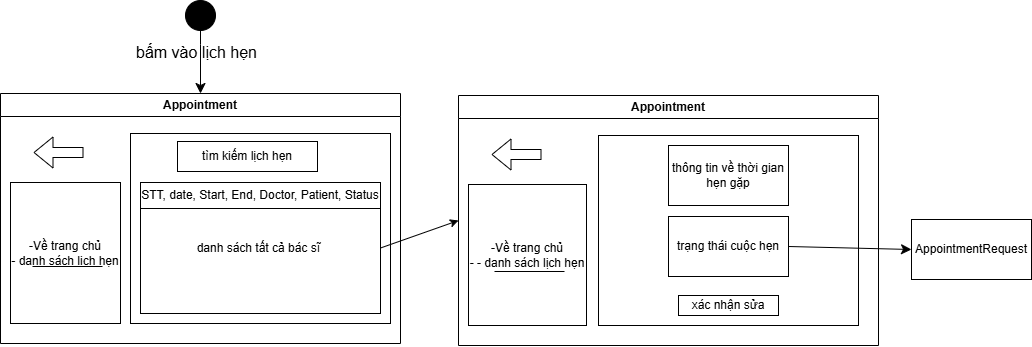

The diagram above was exported from draw.io. Its source (the exported page's mxGraphModel, read from the mxfile embedded in the PNG):
<mxGraphModel dx="764" dy="568" grid="0" gridSize="10" guides="1" tooltips="1" connect="1" arrows="1" fold="1" page="0" pageScale="1" pageWidth="850" pageHeight="1100" math="0" shadow="0">
  <root>
    <mxCell id="0" />
    <mxCell id="1" parent="0" />
    <mxCell id="bZHeHEmEJ9x9G5mYrZiV-1" value="Appointment" style="swimlane;whiteSpace=wrap;html=1;startSize=23;" vertex="1" parent="1">
      <mxGeometry x="8" y="160" width="400" height="250" as="geometry" />
    </mxCell>
    <mxCell id="bZHeHEmEJ9x9G5mYrZiV-2" value="&lt;div&gt;&lt;br&gt;&lt;/div&gt;" style="rounded=0;whiteSpace=wrap;html=1;" vertex="1" parent="bZHeHEmEJ9x9G5mYrZiV-1">
      <mxGeometry x="130" y="40" width="260" height="190" as="geometry" />
    </mxCell>
    <mxCell id="bZHeHEmEJ9x9G5mYrZiV-3" value="&lt;div&gt;-Về trang chủ&lt;/div&gt;&lt;div&gt;- danh sách lịch hẹn&lt;/div&gt;" style="rounded=0;whiteSpace=wrap;html=1;" vertex="1" parent="bZHeHEmEJ9x9G5mYrZiV-1">
      <mxGeometry x="10" y="89" width="110" height="141" as="geometry" />
    </mxCell>
    <mxCell id="bZHeHEmEJ9x9G5mYrZiV-4" value="tìm kiếm lịch hẹn" style="rounded=0;whiteSpace=wrap;html=1;" vertex="1" parent="bZHeHEmEJ9x9G5mYrZiV-1">
      <mxGeometry x="177" y="48" width="140" height="30" as="geometry" />
    </mxCell>
    <mxCell id="bZHeHEmEJ9x9G5mYrZiV-5" value="danh sách tất cả bác sĩ&amp;nbsp;" style="rounded=0;whiteSpace=wrap;html=1;" vertex="1" parent="bZHeHEmEJ9x9G5mYrZiV-1">
      <mxGeometry x="140" y="89" width="240" height="131" as="geometry" />
    </mxCell>
    <mxCell id="bZHeHEmEJ9x9G5mYrZiV-6" value="" style="shape=flexArrow;endArrow=classic;html=1;rounded=0;" edge="1" parent="bZHeHEmEJ9x9G5mYrZiV-1">
      <mxGeometry width="50" height="50" relative="1" as="geometry">
        <mxPoint x="83" y="59" as="sourcePoint" />
        <mxPoint x="33" y="59" as="targetPoint" />
      </mxGeometry>
    </mxCell>
    <mxCell id="bZHeHEmEJ9x9G5mYrZiV-7" value="" style="endArrow=none;html=1;rounded=0;" edge="1" parent="bZHeHEmEJ9x9G5mYrZiV-1">
      <mxGeometry width="50" height="50" relative="1" as="geometry">
        <mxPoint x="32" y="173" as="sourcePoint" />
        <mxPoint x="102" y="173" as="targetPoint" />
      </mxGeometry>
    </mxCell>
    <mxCell id="bZHeHEmEJ9x9G5mYrZiV-12" value="STT, date, Start, End, Doctor, Patient, Status" style="rounded=0;whiteSpace=wrap;html=1;" vertex="1" parent="bZHeHEmEJ9x9G5mYrZiV-1">
      <mxGeometry x="140" y="89" width="240" height="26" as="geometry" />
    </mxCell>
    <mxCell id="bZHeHEmEJ9x9G5mYrZiV-9" value="" style="endArrow=classic;html=1;rounded=0;fontSize=12;startSize=8;endSize=8;curved=1;entryX=0.5;entryY=0;entryDx=0;entryDy=0;exitX=0.5;exitY=1;exitDx=0;exitDy=0;" edge="1" parent="1" source="bZHeHEmEJ9x9G5mYrZiV-10" target="bZHeHEmEJ9x9G5mYrZiV-1">
      <mxGeometry width="50" height="50" relative="1" as="geometry">
        <mxPoint x="208" y="106.99999999999989" as="sourcePoint" />
        <mxPoint x="159" y="394" as="targetPoint" />
        <Array as="points">
          <mxPoint x="208" y="111" />
        </Array>
      </mxGeometry>
    </mxCell>
    <mxCell id="bZHeHEmEJ9x9G5mYrZiV-10" value="" style="ellipse;fillColor=strokeColor;html=1;" vertex="1" parent="1">
      <mxGeometry x="193" y="67" width="30" height="30" as="geometry" />
    </mxCell>
    <mxCell id="bZHeHEmEJ9x9G5mYrZiV-11" value="bấm vào lịch hẹn" style="text;html=1;whiteSpace=wrap;strokeColor=none;fillColor=none;align=center;verticalAlign=middle;rounded=0;fontSize=16;" vertex="1" parent="1">
      <mxGeometry x="103" y="104" width="203" height="30" as="geometry" />
    </mxCell>
    <mxCell id="bZHeHEmEJ9x9G5mYrZiV-25" value="" style="endArrow=classic;html=1;rounded=0;entryX=0;entryY=0.5;entryDx=0;entryDy=0;exitX=1;exitY=0.5;exitDx=0;exitDy=0;" edge="1" parent="1" source="bZHeHEmEJ9x9G5mYrZiV-5" target="bZHeHEmEJ9x9G5mYrZiV-26">
      <mxGeometry width="50" height="50" relative="1" as="geometry">
        <mxPoint x="404" y="317" as="sourcePoint" />
        <mxPoint x="474" y="462" as="targetPoint" />
      </mxGeometry>
    </mxCell>
    <mxCell id="bZHeHEmEJ9x9G5mYrZiV-26" value="Appointment" style="swimlane;whiteSpace=wrap;html=1;startSize=23;" vertex="1" parent="1">
      <mxGeometry x="466" y="162" width="420" height="250" as="geometry" />
    </mxCell>
    <mxCell id="bZHeHEmEJ9x9G5mYrZiV-27" value="&lt;div&gt;-Về trang chủ&lt;/div&gt;&lt;div&gt;-&amp;nbsp;&lt;span style=&quot;background-color: transparent; color: light-dark(rgb(0, 0, 0), rgb(255, 255, 255));&quot;&gt;- danh sách lịch hẹn&lt;/span&gt;&lt;br&gt;&lt;/div&gt;" style="rounded=0;whiteSpace=wrap;html=1;" vertex="1" parent="bZHeHEmEJ9x9G5mYrZiV-26">
      <mxGeometry x="10" y="89" width="118" height="141" as="geometry" />
    </mxCell>
    <mxCell id="bZHeHEmEJ9x9G5mYrZiV-28" value="" style="shape=flexArrow;endArrow=classic;html=1;rounded=0;" edge="1" parent="bZHeHEmEJ9x9G5mYrZiV-26">
      <mxGeometry width="50" height="50" relative="1" as="geometry">
        <mxPoint x="83" y="59" as="sourcePoint" />
        <mxPoint x="33" y="59" as="targetPoint" />
      </mxGeometry>
    </mxCell>
    <mxCell id="bZHeHEmEJ9x9G5mYrZiV-29" value="" style="endArrow=none;html=1;rounded=0;" edge="1" parent="bZHeHEmEJ9x9G5mYrZiV-26">
      <mxGeometry width="50" height="50" relative="1" as="geometry">
        <mxPoint x="36" y="176" as="sourcePoint" />
        <mxPoint x="106" y="176" as="targetPoint" />
      </mxGeometry>
    </mxCell>
    <mxCell id="bZHeHEmEJ9x9G5mYrZiV-30" value="&lt;div&gt;&lt;br&gt;&lt;/div&gt;" style="rounded=0;whiteSpace=wrap;html=1;" vertex="1" parent="bZHeHEmEJ9x9G5mYrZiV-26">
      <mxGeometry x="140" y="40" width="260" height="190" as="geometry" />
    </mxCell>
    <mxCell id="bZHeHEmEJ9x9G5mYrZiV-31" value="thông tin về thời gian hẹn gặp" style="rounded=0;whiteSpace=wrap;html=1;" vertex="1" parent="bZHeHEmEJ9x9G5mYrZiV-26">
      <mxGeometry x="210" y="50" width="120" height="60" as="geometry" />
    </mxCell>
    <mxCell id="bZHeHEmEJ9x9G5mYrZiV-32" value="trạng thái cuộc hẹn" style="rounded=0;whiteSpace=wrap;html=1;" vertex="1" parent="bZHeHEmEJ9x9G5mYrZiV-26">
      <mxGeometry x="210" y="121" width="120" height="60" as="geometry" />
    </mxCell>
    <mxCell id="bZHeHEmEJ9x9G5mYrZiV-34" value="xác nhận sửa" style="rounded=0;whiteSpace=wrap;html=1;" vertex="1" parent="bZHeHEmEJ9x9G5mYrZiV-26">
      <mxGeometry x="220" y="200" width="100" height="20" as="geometry" />
    </mxCell>
    <mxCell id="bZHeHEmEJ9x9G5mYrZiV-33" value="AppointmentRequest" style="rounded=0;whiteSpace=wrap;html=1;" vertex="1" parent="1">
      <mxGeometry x="919" y="286" width="120" height="60" as="geometry" />
    </mxCell>
    <mxCell id="bZHeHEmEJ9x9G5mYrZiV-36" value="" style="endArrow=classic;html=1;rounded=0;fontSize=12;startSize=8;endSize=8;curved=1;exitX=1;exitY=0.5;exitDx=0;exitDy=0;entryX=0;entryY=0.5;entryDx=0;entryDy=0;" edge="1" parent="1" source="bZHeHEmEJ9x9G5mYrZiV-32" target="bZHeHEmEJ9x9G5mYrZiV-33">
      <mxGeometry width="50" height="50" relative="1" as="geometry">
        <mxPoint x="804" y="343" as="sourcePoint" />
        <mxPoint x="854" y="293" as="targetPoint" />
      </mxGeometry>
    </mxCell>
  </root>
</mxGraphModel>